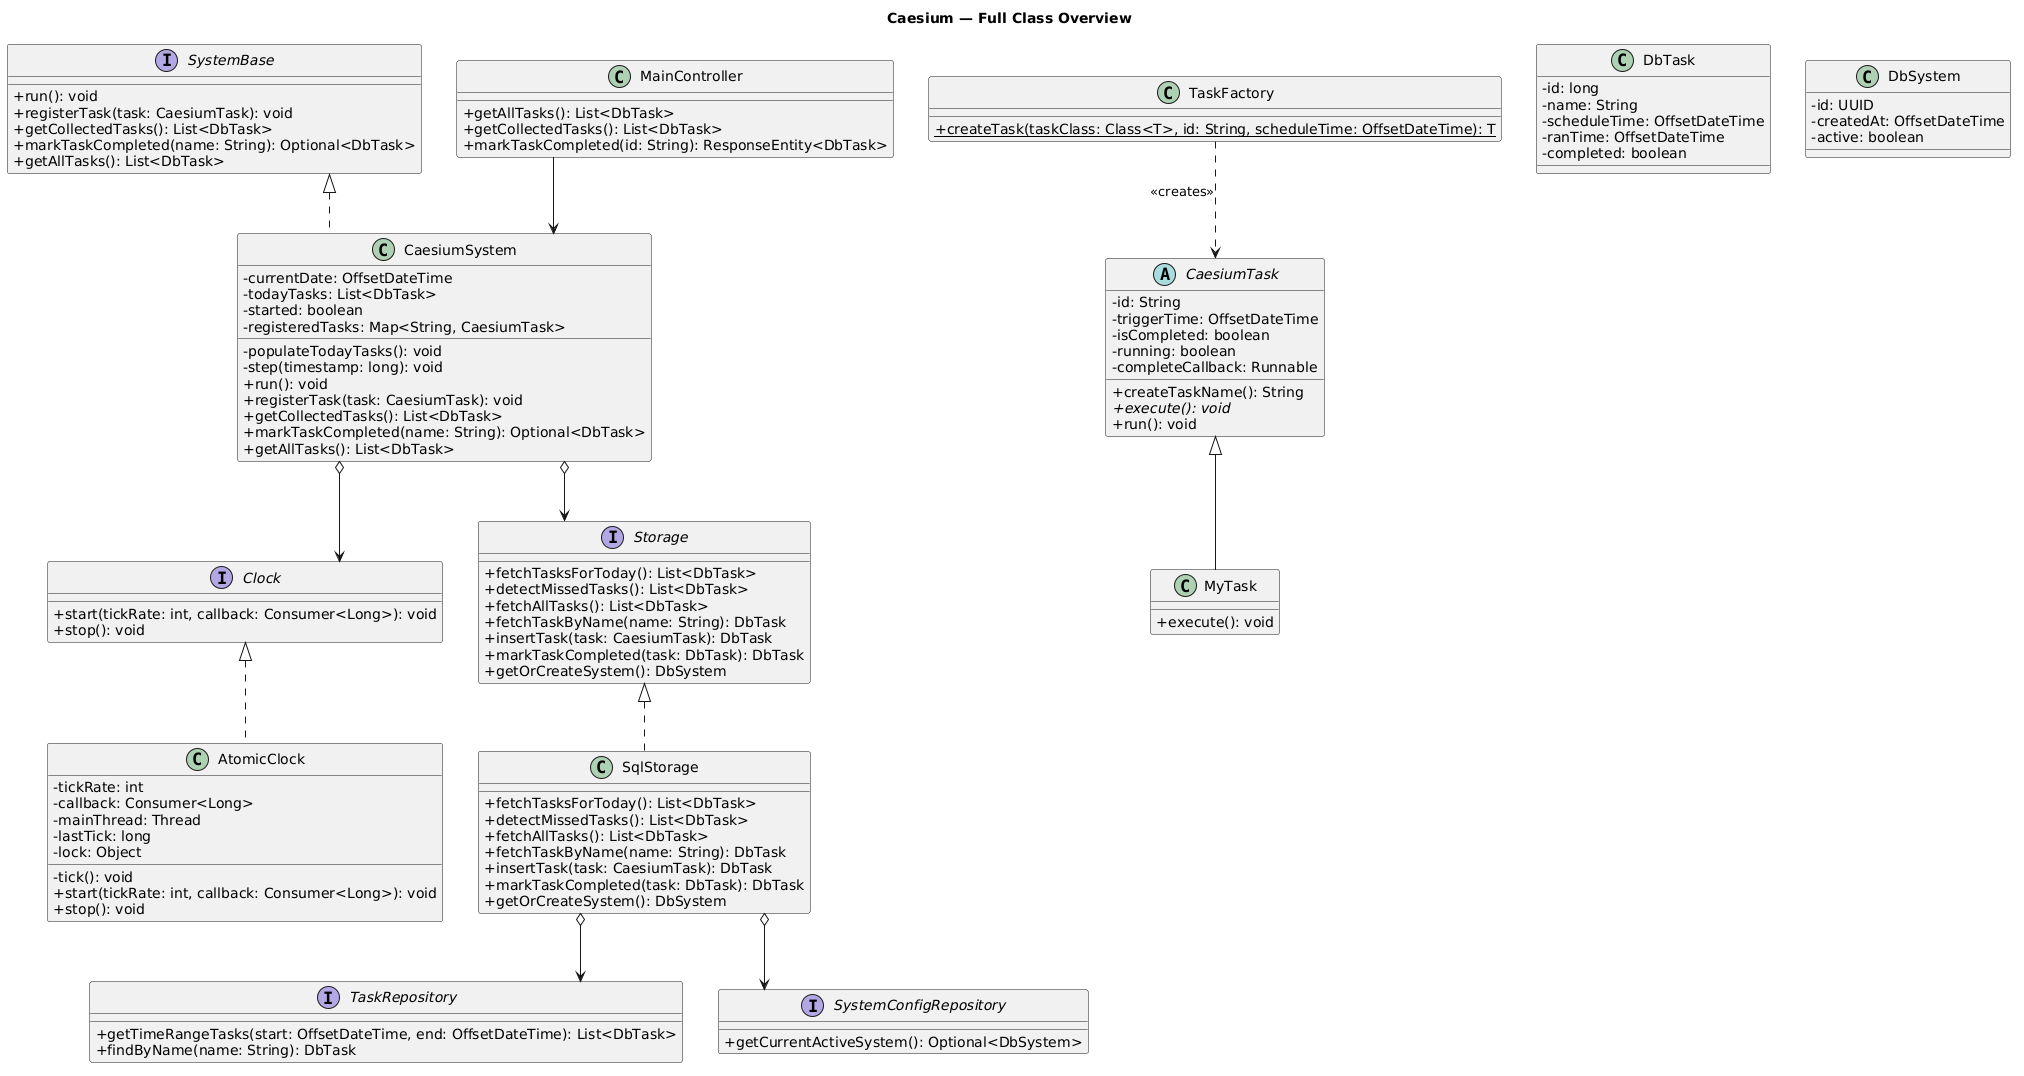

The diagram above was rendered by PlantUML. Its source (embedded in the PNG):
@startuml
skinparam classAttributeIconSize 0
skinparam linetype ortho
title Caesium — Full Class Overview

interface Clock {
    +start(tickRate: int, callback: Consumer<Long>): void
    +stop(): void
}

interface Storage {
    +fetchTasksForToday(): List<DbTask>
    +detectMissedTasks(): List<DbTask>
    +fetchAllTasks(): List<DbTask>
    +fetchTaskByName(name: String): DbTask
    +insertTask(task: CaesiumTask): DbTask
    +markTaskCompleted(task: DbTask): DbTask
    +getOrCreateSystem(): DbSystem
}

interface SystemBase {
    +run(): void
    +registerTask(task: CaesiumTask): void
    +getCollectedTasks(): List<DbTask>
    +markTaskCompleted(name: String): Optional<DbTask>
    +getAllTasks(): List<DbTask>
}

abstract class CaesiumTask {
    -id: String
    -triggerTime: OffsetDateTime
    -isCompleted: boolean
    -running: boolean
    -completeCallback: Runnable
    +createTaskName(): String
    +{abstract} execute(): void
    +run(): void
}

class AtomicClock {
    -tickRate: int
    -callback: Consumer<Long>
    -mainThread: Thread
    -lastTick: long
    -lock: Object
    -tick(): void
    +start(tickRate: int, callback: Consumer<Long>): void
    +stop(): void
}

class CaesiumSystem {
    -currentDate: OffsetDateTime
    -todayTasks: List<DbTask>
    -started: boolean
    -registeredTasks: Map<String, CaesiumTask>
    -populateTodayTasks(): void
    -step(timestamp: long): void
    +run(): void
    +registerTask(task: CaesiumTask): void
    +getCollectedTasks(): List<DbTask>
    +markTaskCompleted(name: String): Optional<DbTask>
    +getAllTasks(): List<DbTask>
}

class SqlStorage {
    +fetchTasksForToday(): List<DbTask>
    +detectMissedTasks(): List<DbTask>
    +fetchAllTasks(): List<DbTask>
    +fetchTaskByName(name: String): DbTask
    +insertTask(task: CaesiumTask): DbTask
    +markTaskCompleted(task: DbTask): DbTask
    +getOrCreateSystem(): DbSystem
}

class TaskFactory {
    +{static} createTask(taskClass: Class<T>, id: String, scheduleTime: OffsetDateTime): T
}

class MyTask {
    +execute(): void
}

class MainController {
    +getAllTasks(): List<DbTask>
    +getCollectedTasks(): List<DbTask>
    +markTaskCompleted(id: String): ResponseEntity<DbTask>
}

class DbTask {
    -id: long
    -name: String
    -scheduleTime: OffsetDateTime
    -ranTime: OffsetDateTime
    -completed: boolean
}

class DbSystem {
    -id: UUID
    -createdAt: OffsetDateTime
    -active: boolean
}

interface TaskRepository {
    +getTimeRangeTasks(start: OffsetDateTime, end: OffsetDateTime): List<DbTask>
    +findByName(name: String): DbTask
}

interface SystemConfigRepository {
    +getCurrentActiveSystem(): Optional<DbSystem>
}

Clock <|.. AtomicClock
Storage <|.. SqlStorage
SystemBase <|.. CaesiumSystem
CaesiumTask <|-- MyTask

CaesiumSystem o--> Clock
CaesiumSystem o--> Storage

SqlStorage o--> TaskRepository
SqlStorage o--> SystemConfigRepository

MainController --> CaesiumSystem
TaskFactory ..> CaesiumTask : <<creates>>
@enduml